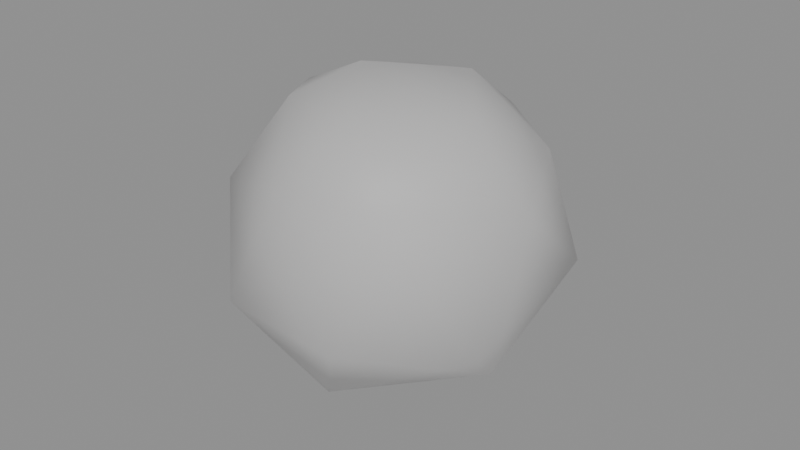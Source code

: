 # Source: microscopic-dust-particles-white-particle.blend  (saved by Blender 5.2.44; exported with 4.5.12 LTS)
import bpy
from mathutils import Matrix  # noqa: F401  (used for matrix-valued properties, if any)

bpy.ops.wm.read_factory_settings(use_empty=True)
scene = bpy.context.scene
scene.name = 'microscopic-dust-particles-white-particle'

# ---- collections
col_white_particle = bpy.data.collections.new('White Particle'); scene.collection.children.link(col_white_particle)

# ---- materials (node trees are filled in below, after node groups)
mat_mat_particletransp_194 = bpy.data.materials.new('Mat_ParticleTransp.194')
mat_mat_particletransp_194.surface_render_method = 'BLENDED'
mat_mat_particletransp_194.blend_method = 'BLEND'

# ---- material node trees
mat_mat_particletransp_194.use_nodes = True; mat_mat_particletransp_194.node_tree.nodes.clear()
_N = mat_mat_particletransp_194.node_tree.nodes; _L = mat_mat_particletransp_194.node_tree.links
n0 = _N.new('ShaderNodeBsdfPrincipled'); n0.name = 'Principled BSDF'; n0.location = (10, 300)
n0.inputs[2].default_value = 0.5528
n0.inputs[10].default_value = 0.005
n1 = _N.new('ShaderNodeOutputMaterial'); n1.name = 'Material Output'; n1.location = (300, 300)
n2 = _N.new('ShaderNodeVertexColor'); n2.name = 'Color Attribute'; n2.location = (-450, -30)
_L.new(n0.outputs[0], n1.inputs[0])
_L.new(n2.outputs[0], n0.inputs[0])
_L.new(n2.outputs[1], n0.inputs[4])
n1.is_active_output = True

# ---- meshes
me_mesh_001 = bpy.data.meshes.new('Mesh.001')
me_mesh_001.from_pydata([(-0.02336, 0.04431, 0.05615), (0.006954, 0.05, 0.03766), (-0.02404, 0.03032, 0.01276), (-0.04853, 0.01412, 0.05649), (-0.04456, -0.009188, 0.02096), (-0.04403, -0.02542, 0.0603), (0.01786, 0.01596, 0.0), (0.04356, 0.02845, 0.04063), (-0.006938, -0.02521, 0.0002841), (-0.02103, -0.04841, 0.03723), (0.04646, -0.01797, 0.02656), (0.01806, -0.05, 0.0362), (0.01093, 0.03911, 0.07845), (-0.01464, 0.02671, 0.08824), (-0.03204, -0.002832, 0.08769), (-0.02246, -0.0205, 0.08976), (0.03852, 0.01736, 0.07791), (-0.003306, -0.04547, 0.07505), (0.04853, -0.005489, 0.06809), (0.02851, -0.03718, 0.07334), (0.009534, 0.02016, 0.09369), (-0.01076, -0.003948, 0.09783), (0.02932, -0.004908, 0.09056), (0.007601, -0.02829, 0.09127)], [], [(0, 1, 2), (2, 3, 0), (2, 4, 3), (3, 4, 5), (6, 1, 7), (6, 2, 1), (2, 6, 8), (2, 8, 4), (9, 4, 8), (9, 5, 4), (7, 10, 6), (8, 10, 11), (8, 6, 10), (8, 11, 9), (12, 0, 13), (12, 1, 0), (3, 14, 13), (3, 13, 0), (5, 14, 3), (5, 15, 14), (12, 16, 7), (12, 7, 1), (5, 9, 17), (5, 17, 15), (7, 18, 10), (7, 16, 18), (10, 18, 19), (10, 19, 11), (17, 11, 19), (17, 9, 11), (12, 13, 20), (21, 13, 14), (21, 20, 13), (14, 15, 21), (20, 16, 12), (20, 22, 16), (21, 23, 22), (21, 22, 20), (23, 15, 17), (23, 21, 15), (18, 16, 22), (22, 19, 18), (22, 23, 19), (17, 19, 23)])
me_mesh_001.polygons.foreach_set('use_smooth', [True] * 44)
_ca = me_mesh_001.color_attributes.new('Color', 'BYTE_COLOR', 'CORNER')
_ca.data.foreach_set('color', [0.7011, 0.6939, 0.6939, 0.4706, 0.7011, 0.6939, 0.6939, 0.4706, 0.7011, 0.6939, 0.6939, 0.4706, 0.7011, 0.6939, 0.6939, 0.4706, 0.7011, 0.6939, 0.6939, 0.4706, 0.7011, 0.6939, 0.6939, 0.4706, 0.7011, 0.6939, 0.6939, 0.4706, 0.7011, 0.6939, 0.6939, 0.4706, 0.7011, 0.6939, 0.6939, 0.4706, 0.7011, 0.6939, 0.6939, 0.4706, 0.7011, 0.6939, 0.6939, 0.4706, 0.7011, 0.6939, 0.6939, 0.4706, 0.7011, 0.6939, 0.6939, 0.4706, 0.7011, 0.6939, 0.6939, 0.4706, 0.7011, 0.6939, 0.6939, 0.4706, 0.7011, 0.6939, 0.6939, 0.4706, 0.7011, 0.6939, 0.6939, 0.4706, 0.7011, 0.6939, 0.6939, 0.4706, 0.7011, 0.6939, 0.6939, 0.4706, 0.7011, 0.6939, 0.6939, 0.4706, 0.7011, 0.6939, 0.6939, 0.4706, 0.7011, 0.6939, 0.6939, 0.4706, 0.7011, 0.6939, 0.6939, 0.4706, 0.7011, 0.6939, 0.6939, 0.4706, 0.7011, 0.6939, 0.6939, 0.4706, 0.7011, 0.6939, 0.6939, 0.4706, 0.7011, 0.6939, 0.6939, 0.4706, 0.7011, 0.6939, 0.6939, 0.4706, 0.7011, 0.6939, 0.6939, 0.4706, 0.7011, 0.6939, 0.6939, 0.4706, 0.7011, 0.6939, 0.6939, 0.4706, 0.7011, 0.6939, 0.6939, 0.4706, 0.7011, 0.6939, 0.6939, 0.4706, 0.7011, 0.6939, 0.6939, 0.4706, 0.7011, 0.6939, 0.6939, 0.4706, 0.7011, 0.6939, 0.6939, 0.4706, 0.7011, 0.6939, 0.6939, 0.4706, 0.7011, 0.6939, 0.6939, 0.4706, 0.7011, 0.6939, 0.6939, 0.4706, 0.7011, 0.6939, 0.6939, 0.4706, 0.7011, 0.6939, 0.6939, 0.4706, 0.7011, 0.6939, 0.6939, 0.4706, 0.7011, 0.6939, 0.6939, 0.4706, 0.7011, 0.6939, 0.6939, 0.4706, 0.7011, 0.6939, 0.6939, 0.4706, 0.7011, 0.6939, 0.6939, 0.4706, 0.7011, 0.6939, 0.6939, 0.4706, 0.7011, 0.6939, 0.6939, 0.4706, 0.7011, 0.6939, 0.6939, 0.4706, 0.7011, 0.6939, 0.6939, 0.4706, 0.7011, 0.6939, 0.6939, 0.4706, 0.7011, 0.6939, 0.6939, 0.4706, 0.7011, 0.6939, 0.6939, 0.4706, 0.7011, 0.6939, 0.6939, 0.4706, 0.7011, 0.6939, 0.6939, 0.4706, 0.7011, 0.6939, 0.6939, 0.4706, 0.7011, 0.6939, 0.6939, 0.4706, 0.7011, 0.6939, 0.6939, 0.4706, 0.7011, 0.6939, 0.6939, 0.4706, 0.7011, 0.6939, 0.6939, 0.4706, 0.7011, 0.6939, 0.6939, 0.4706, 0.7011, 0.6939, 0.6939, 0.4706, 0.7011, 0.6939, 0.6939, 0.4706, 0.7011, 0.6939, 0.6939, 0.4706, 0.7011, 0.6939, 0.6939, 0.4706, 0.7011, 0.6939, 0.6939, 0.4706, 0.7011, 0.6939, 0.6939, 0.4706, 0.7011, 0.6939, 0.6939, 0.4706, 0.7011, 0.6939, 0.6939, 0.4706, 0.7011, 0.6939, 0.6939, 0.4706, 0.7011, 0.6939, 0.6939, 0.4706, 0.7011, 0.6939, 0.6939, 0.4706, 0.7011, 0.6939, 0.6939, 0.4706, 0.7011, 0.6939, 0.6939, 0.4706, 0.7011, 0.6939, 0.6939, 0.4706, 0.7011, 0.6939, 0.6939, 0.4706, 0.7011, 0.6939, 0.6939, 0.4706, 0.7011, 0.6939, 0.6939, 0.4706, 0.7011, 0.6939, 0.6939, 0.4706, 0.7011, 0.6939, 0.6939, 0.4706, 0.7011, 0.6939, 0.6939, 0.4706, 0.7011, 0.6939, 0.6939, 0.4706, 0.7011, 0.6939, 0.6939, 0.4706, 0.7011, 0.6939, 0.6939, 0.4706, 0.7011, 0.6939, 0.6939, 0.4706, 0.7011, 0.6939, 0.6939, 0.4706, 0.7011, 0.6939, 0.6939, 0.4706, 0.7011, 0.6939, 0.6939, 0.4706, 0.7011, 0.6939, 0.6939, 0.4706, 0.7011, 0.6939, 0.6939, 0.4706, 0.7011, 0.6939, 0.6939, 0.4706, 0.7011, 0.6939, 0.6939, 0.4706, 0.7011, 0.6939, 0.6939, 0.4706, 0.7011, 0.6939, 0.6939, 0.4706, 0.7011, 0.6939, 0.6939, 0.4706, 0.7011, 0.6939, 0.6939, 0.4706, 0.7011, 0.6939, 0.6939, 0.4706, 0.7011, 0.6939, 0.6939, 0.4706, 0.7011, 0.6939, 0.6939, 0.4706, 0.7011, 0.6939, 0.6939, 0.4706, 0.7011, 0.6939, 0.6939, 0.4706, 0.7011, 0.6939, 0.6939, 0.4706, 0.7011, 0.6939, 0.6939, 0.4706, 0.7011, 0.6939, 0.6939, 0.4706, 0.7011, 0.6939, 0.6939, 0.4706, 0.7011, 0.6939, 0.6939, 0.4706, 0.7011, 0.6939, 0.6939, 0.4706, 0.7011, 0.6939, 0.6939, 0.4706, 0.7011, 0.6939, 0.6939, 0.4706, 0.7011, 0.6939, 0.6939, 0.4706, 0.7011, 0.6939, 0.6939, 0.4706, 0.7011, 0.6939, 0.6939, 0.4706, 0.7011, 0.6939, 0.6939, 0.4706, 0.7011, 0.6939, 0.6939, 0.4706, 0.7011, 0.6939, 0.6939, 0.4706, 0.7011, 0.6939, 0.6939, 0.4706, 0.7011, 0.6939, 0.6939, 0.4706, 0.7011, 0.6939, 0.6939, 0.4706, 0.7011, 0.6939, 0.6939, 0.4706, 0.7011, 0.6939, 0.6939, 0.4706, 0.7011, 0.6939, 0.6939, 0.4706, 0.7011, 0.6939, 0.6939, 0.4706, 0.7011, 0.6939, 0.6939, 0.4706, 0.7011, 0.6939, 0.6939, 0.4706, 0.7011, 0.6939, 0.6939, 0.4706, 0.7011, 0.6939, 0.6939, 0.4706, 0.7011, 0.6939, 0.6939, 0.4706, 0.7011, 0.6939, 0.6939, 0.4706, 0.7011, 0.6939, 0.6939, 0.4706, 0.7011, 0.6939, 0.6939, 0.4706, 0.7011, 0.6939, 0.6939, 0.4706, 0.7011, 0.6939, 0.6939, 0.4706])
me_mesh_001.materials.append(mat_mat_particletransp_194)
me_mesh_001.update()
me_mesh_001.normals_split_custom_set([tuple(v) for v in zip(*[iter([-0.5181, 0.847, 0.1189, 0.1875, 0.9502, -0.2489, -0.4629, 0.5376, -0.7048, -0.4629, 0.5376, -0.7048, -0.9345, 0.3408, 0.1027, -0.5181, 0.847, 0.1189, -0.4629, 0.5376, -0.7048, -0.8174, -0.1209, -0.5633, -0.9345, 0.3408, 0.1027, -0.9345, 0.3408, 0.1027, -0.8174, -0.1209, -0.5633, -0.8506, -0.4928, 0.1834, 0.3379, 0.2684, -0.9021, 0.1875, 0.9502, -0.2489, 0.7965, 0.559, -0.2306, 0.3379, 0.2684, -0.9021, -0.4629, 0.5376, -0.7048, 0.1875, 0.9502, -0.2489, -0.4629, 0.5376, -0.7048, 0.3379, 0.2684, -0.9021, -0.07966, -0.3987, -0.9136, -0.4629, 0.5376, -0.7048, -0.07966, -0.3987, -0.9136, -0.8174, -0.1209, -0.5633, -0.4294, -0.8734, -0.2295, -0.8174, -0.1209, -0.5633, -0.07966, -0.3987, -0.9136, -0.4294, -0.8734, -0.2295, -0.8506, -0.4928, 0.1834, -0.8174, -0.1209, -0.5633, 0.7965, 0.559, -0.2306, 0.819, -0.3033, -0.487, 0.3379, 0.2684, -0.9021, -0.07966, -0.3987, -0.9136, 0.819, -0.3033, -0.487, 0.3778, -0.8725, -0.3098, -0.07966, -0.3987, -0.9136, 0.3379, 0.2684, -0.9021, 0.819, -0.3033, -0.487, -0.07966, -0.3987, -0.9136, 0.3778, -0.8725, -0.3098, -0.4294, -0.8734, -0.2295, 0.2651, 0.8613, 0.4335, -0.5181, 0.847, 0.1189, -0.4371, 0.5696, 0.6961, 0.2651, 0.8613, 0.4335, 0.1875, 0.9502, -0.2489, -0.5181, 0.847, 0.1189, -0.9345, 0.3408, 0.1027, -0.7419, 0.09873, 0.6631, -0.4371, 0.5696, 0.6961, -0.9345, 0.3408, 0.1027, -0.4371, 0.5696, 0.6961, -0.5181, 0.847, 0.1189, -0.8506, -0.4928, 0.1834, -0.7419, 0.09873, 0.6631, -0.9345, 0.3408, 0.1027, -0.8506, -0.4928, 0.1834, -0.4768, -0.5233, 0.7063, -0.7419, 0.09873, 0.6631, 0.2651, 0.8613, 0.4335, 0.7243, 0.4881, 0.4871, 0.7965, 0.559, -0.2306, 0.2651, 0.8613, 0.4335, 0.7965, 0.559, -0.2306, 0.1875, 0.9502, -0.2489, -0.8506, -0.4928, 0.1834, -0.4294, -0.8734, -0.2295, -0.1605, -0.8998, 0.4057, -0.8506, -0.4928, 0.1834, -0.1605, -0.8998, 0.4057, -0.4768, -0.5233, 0.7063, 0.7965, 0.559, -0.2306, 0.9624, -0.1554, 0.2228, 0.819, -0.3033, -0.487, 0.7965, 0.559, -0.2306, 0.7243, 0.4881, 0.4871, 0.9624, -0.1554, 0.2228, 0.819, -0.3033, -0.487, 0.9624, -0.1554, 0.2228, 0.6306, -0.6985, 0.3382, 0.819, -0.3033, -0.487, 0.6306, -0.6985, 0.3382, 0.3778, -0.8725, -0.3098, -0.1605, -0.8998, 0.4057, 0.3778, -0.8725, -0.3098, 0.6306, -0.6985, 0.3382, -0.1605, -0.8998, 0.4057, -0.4294, -0.8734, -0.2295, 0.3778, -0.8725, -0.3098, 0.2651, 0.8613, 0.4335, -0.4371, 0.5696, 0.6961, 0.2005, 0.3344, 0.9208, -0.1026, -0.008025, 0.9947, -0.4371, 0.5696, 0.6961, -0.7419, 0.09873, 0.6631, -0.1026, -0.008025, 0.9947, 0.2005, 0.3344, 0.9208, -0.4371, 0.5696, 0.6961, -0.7419, 0.09873, 0.6631, -0.4768, -0.5233, 0.7063, -0.1026, -0.008025, 0.9947, 0.2005, 0.3344, 0.9208, 0.7243, 0.4881, 0.4871, 0.2651, 0.8613, 0.4335, 0.2005, 0.3344, 0.9208, 0.5031, -0.1098, 0.8572, 0.7243, 0.4881, 0.4871, -0.1026, -0.008025, 0.9947, 0.1604, -0.4616, 0.8725, 0.5031, -0.1098, 0.8572, -0.1026, -0.008025, 0.9947, 0.5031, -0.1098, 0.8572, 0.2005, 0.3344, 0.9208, 0.1604, -0.4616, 0.8725, -0.4768, -0.5233, 0.7063, -0.1605, -0.8998, 0.4057, 0.1604, -0.4616, 0.8725, -0.1026, -0.008025, 0.9947, -0.4768, -0.5233, 0.7063, 0.9624, -0.1554, 0.2228, 0.7243, 0.4881, 0.4871, 0.5031, -0.1098, 0.8572, 0.5031, -0.1098, 0.8572, 0.6306, -0.6985, 0.3382, 0.9624, -0.1554, 0.2228, 0.5031, -0.1098, 0.8572, 0.1604, -0.4616, 0.8725, 0.6306, -0.6985, 0.3382, -0.1605, -0.8998, 0.4057, 0.6306, -0.6985, 0.3382, 0.1604, -0.4616, 0.8725])] * 3)])

# ---- objects
ob_white_particle = bpy.data.objects.new('White Particle', me_mesh_001)

# ---- transforms, parenting, visibility, modifiers, constraints
ob_white_particle.location = (0.04853, 0.0, 0.0)
ob_white_particle.rotation_mode = 'QUATERNION'
ob_white_particle.rotation_quaternion = (1.0, 0.0, 0.0, 0.0)

# ---- collection membership
col_white_particle.objects.link(ob_white_particle)

# ---- scene / render settings (as saved in the file)
scene.frame_start = 1; scene.frame_end = 250; scene.frame_set(1)
scene.render.engine = 'BLENDER_EEVEE_NEXT'
scene.render.image_settings.exr_codec = 'NONE'
scene.render.use_bake_clear = False
scene.render.bake_margin = 0
scene.render.bake_bias = 0.0
scene.render.bake_samples = 0
scene.render.simplify_subdivision_render = 0
scene.render.simplify_child_particles_render = 0.0
scene.render.compositor_device = 'GPU'
scene.eevee.use_volume_custom_range = False
scene.eevee.gtao_distance = 0.0
scene.eevee.use_fast_gi = False
scene.eevee.fast_gi_thickness_near = 0.1
scene.eevee.fast_gi_thickness_far = 0.0
scene.eevee.ray_tracing_options.screen_trace_thickness = 0.1
bpy.context.view_layer.update()

# ---- added for rendering (the .blend has no active camera and no usable light): camera, sun + grey world if the file has none
cam_auto = bpy.data.cameras.new('AutoCamera')
cam_auto.lens = 50.0
cam_auto.sensor_width = 36.0
cam_auto.clip_end = 1000.0
ob_auto_camera = bpy.data.objects.new('AutoCamera', cam_auto)
scene.collection.objects.link(ob_auto_camera)
ob_auto_camera.location = (0.23357, -0.222054, 0.19695)
ob_auto_camera.rotation_euler = (1.09748, -7.21219e-08, 0.694738)
scene.camera = ob_auto_camera
light_auto_sun = bpy.data.lights.new('AutoSun', 'SUN')
light_auto_sun.energy = 3.0
light_auto_sun.angle = 0.0523599
ob_auto_sun = bpy.data.objects.new('AutoSun', light_auto_sun)
scene.collection.objects.link(ob_auto_sun)
ob_auto_sun.rotation_euler = (0.872665, 0.174533, 0.523599)
if scene.world is None:
    world_auto = bpy.data.worlds.new('AutoWorld')
    world_auto.color = (0.3, 0.3, 0.3)
    scene.world = world_auto
bpy.context.view_layer.update()
